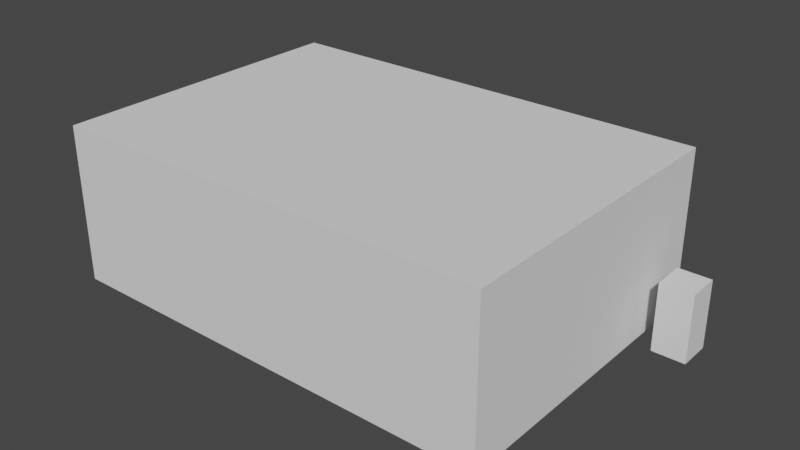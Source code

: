 # Source: roomconcept.blend  (saved by Blender 4.1.24; exported with 4.5.12 LTS)
import bpy
from mathutils import Matrix  # noqa: F401  (used for matrix-valued properties, if any)

bpy.ops.wm.read_factory_settings(use_empty=True)
scene = bpy.context.scene
scene.name = 'Scene'

# ---- collections
col_collection = bpy.data.collections.new('Collection'); scene.collection.children.link(col_collection)
col_mesh = bpy.data.collections.new('Mesh'); scene.collection.children.link(col_mesh)
col_rig = bpy.data.collections.new('Rig'); scene.collection.children.link(col_rig)
col_collision = bpy.data.collections.new('Collision'); scene.collection.children.link(col_collision)
col_extras = bpy.data.collections.new('Extras'); scene.collection.children.link(col_extras)

# ---- world
world_world = bpy.data.worlds.new('World'); scene.world = world_world
world_world.use_nodes = True; world_world.node_tree.nodes.clear()
_N = world_world.node_tree.nodes; _L = world_world.node_tree.links
n0 = _N.new('ShaderNodeOutputWorld'); n0.name = 'World Output'; n0.location = (300, 300)
n1 = _N.new('ShaderNodeBackground'); n1.name = 'Background'; n1.location = (10, 300)
n1.inputs[0].default_value = (0.05088, 0.05088, 0.05088, 1.0)
_L.new(n1.outputs[0], n0.inputs[0])
n0.is_active_output = True
world_world.color = (0.05088, 0.05088, 0.05088)
world_world.use_sun_shadow = False
world_world.sun_shadow_jitter_overblur = 0.0

# ---- meshes
me_cube = bpy.data.meshes.new('Cube')
me_cube.from_pydata([(-0.7228, -0.7228, -1.0), (-0.7228, -0.7228, 2.0), (-0.7228, 0.7228, -1.0), (-0.7228, 0.7228, 2.0), (0.7228, -0.7228, -1.0), (0.7228, -0.7228, 2.0), (0.7228, 0.7228, -1.0), (0.7228, 0.7228, 2.0)], [], [(0, 1, 3, 2), (2, 3, 7, 6), (6, 7, 5, 4), (4, 5, 1, 0), (2, 6, 4, 0), (7, 3, 1, 5)])
_uv = me_cube.uv_layers.new(name='UVMap')
_uv.uv.foreach_set('vector', [0.375, 0.0, 0.625, 0.0, 0.625, 0.25, 0.375, 0.25, 0.375, 0.25, 0.625, 0.25, 0.625, 0.5, 0.375, 0.5, 0.375, 0.5, 0.625, 0.5, 0.625, 0.75, 0.375, 0.75, 0.375, 0.75, 0.625, 0.75, 0.625, 1.0, 0.375, 1.0, 0.125, 0.5, 0.375, 0.5, 0.375, 0.75, 0.125, 0.75, 0.625, 0.5, 0.875, 0.5, 0.875, 0.75, 0.625, 0.75])
me_cube.update()
me_cube_001 = bpy.data.meshes.new('Cube.001')
me_cube_001.from_pydata([(-10.0, -6.9, -1.0), (-10.0, -6.9, 6.0), (-10.0, 6.9, -1.0), (-10.0, 6.9, 6.0), (10.0, -6.9, -1.0), (10.0, -6.9, 6.0), (10.0, 6.9, -1.0), (10.0, 6.9, 6.0)], [], [(0, 2, 3, 1), (2, 6, 7, 3), (6, 4, 5, 7), (4, 0, 1, 5), (2, 0, 4, 6), (7, 5, 1, 3)])
_uv = me_cube_001.uv_layers.new(name='UVMap')
_uv.uv.foreach_set('vector', [0.375, 0.0, 0.375, 0.25, 0.625, 0.25, 0.625, 0.0, 0.375, 0.25, 0.375, 0.5, 0.625, 0.5, 0.625, 0.25, 0.375, 0.5, 0.375, 0.75, 0.625, 0.75, 0.625, 0.5, 0.375, 0.75, 0.375, 1.0, 0.625, 1.0, 0.625, 0.75, 0.125, 0.5, 0.125, 0.75, 0.375, 0.75, 0.375, 0.5, 0.625, 0.5, 0.625, 0.75, 0.875, 0.75, 0.875, 0.5])
me_cube_001.update()

# ---- objects
ob_player = bpy.data.objects.new('player', me_cube)
ob_cube = bpy.data.objects.new('Cube', me_cube_001)

# ---- transforms, parenting, visibility, modifiers, constraints
ob_player.location = (11.56, 4.022, 1.0)
ob_cube.location = (0.0, 0.0, 1.0)

# ---- collection membership
col_collection.objects.link(ob_player)
col_collection.objects.link(ob_cube)

# ---- scene / render settings (as saved in the file)
scene.frame_start = 1; scene.frame_end = 250; scene.frame_set(0)
scene.render.engine = 'CYCLES'
scene.cycles.samples = 300
scene.cycles.sampling_pattern = 'TABULATED_SOBOL'
scene.eevee.ray_tracing_options.trace_max_roughness = 0.0
scene.view_settings.view_transform = 'Filmic'
bpy.context.view_layer.update()

# ---- added for rendering (the .blend has no active camera and no usable light): camera, sun
cam_auto = bpy.data.cameras.new('AutoCamera')
cam_auto.lens = 50.0
cam_auto.sensor_width = 36.0
cam_auto.clip_end = 1000.0
ob_auto_camera = bpy.data.objects.new('AutoCamera', cam_auto)
scene.collection.objects.link(ob_auto_camera)
ob_auto_camera.location = (26.2472, -30.1243, 23.5828)
ob_auto_camera.rotation_euler = (1.09748, -7.21219e-08, 0.694738)
scene.camera = ob_auto_camera
light_auto_sun = bpy.data.lights.new('AutoSun', 'SUN')
light_auto_sun.energy = 3.0
light_auto_sun.angle = 0.0523599
ob_auto_sun = bpy.data.objects.new('AutoSun', light_auto_sun)
scene.collection.objects.link(ob_auto_sun)
ob_auto_sun.rotation_euler = (0.872665, 0.174533, 0.523599)
bpy.context.view_layer.update()
